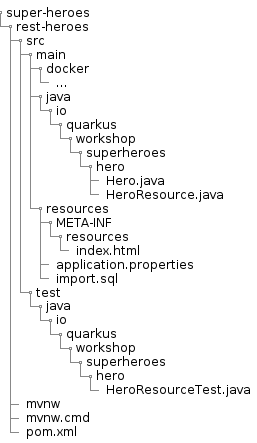

The diagram above was rendered by PlantUML. Its source (embedded in the PNG):
@startsalt
{
{
T
super-heroes
+  rest-heroes
++  src
+++  main
++++  docker
+++++  ...
++++  java
+++++  io
++++++  quarkus
+++++++  workshop
++++++++  superheroes
+++++++++  hero
++++++++++  Hero.java
++++++++++  HeroResource.java
++++  resources
+++++  META-INF
++++++  resources
+++++++  index.html
+++++  application.properties
+++++  import.sql
+++  test
++++  java
+++++  io
++++++  quarkus
+++++++  workshop
++++++++  superheroes
+++++++++  hero
++++++++++  HeroResourceTest.java
++  mvnw
++  mvnw.cmd
++  pom.xml
}
}
@endsalt